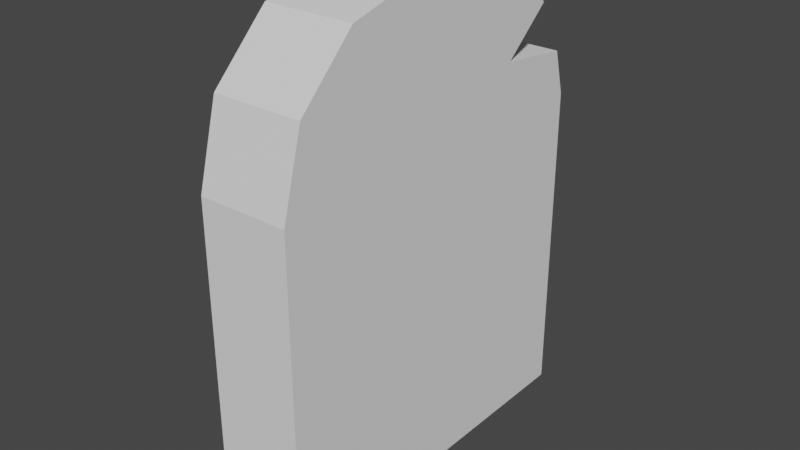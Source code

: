 # Source: tombstone6.blend  (saved by Blender 3.6.11; exported with 4.5.12 LTS)
import bpy
from mathutils import Matrix  # noqa: F401  (used for matrix-valued properties, if any)

bpy.ops.wm.read_factory_settings(use_empty=True)
scene = bpy.context.scene
scene.name = 'Scene'

# ---- collections
col_collection = bpy.data.collections.new('Collection'); scene.collection.children.link(col_collection)

# ---- world
world_world = bpy.data.worlds.new('World'); scene.world = world_world
world_world.use_nodes = True; world_world.node_tree.nodes.clear()
_N = world_world.node_tree.nodes; _L = world_world.node_tree.links
n0 = _N.new('ShaderNodeOutputWorld'); n0.name = 'World Output'; n0.location = (300, 300)
n1 = _N.new('ShaderNodeBackground'); n1.name = 'Background'; n1.location = (10, 300)
n1.inputs[0].default_value = (0.05088, 0.05088, 0.05088, 1.0)
_L.new(n1.outputs[0], n0.inputs[0])
n0.is_active_output = True
world_world.color = (0.05088, 0.05088, 0.05088)
world_world.use_sun_shadow = False
world_world.sun_shadow_jitter_overblur = 0.0

# ---- meshes
me_cube = bpy.data.meshes.new('Cube')
me_cube.from_pydata([(-0.1879, -0.7715, 1.788e-07), (-0.1879, 0.7715, 1.788e-07), (0.1879, -0.7715, 1.788e-07), (0.1879, 0.7715, 1.788e-07), (-0.1879, -0.7715, 1.347), (-0.1879, -0.1186, 2.0), (-0.1879, -0.684, 1.674), (-0.1879, -0.4451, 1.913), (-0.1879, 0.1186, 2.0), (-0.1879, 0.7715, 1.347), (-0.1879, 0.4451, 1.913), (0.1879, -0.1186, 2.0), (0.1879, -0.7715, 1.347), (0.1879, -0.4451, 1.913), (0.1879, -0.684, 1.674), (0.1879, 0.7715, 1.347), (0.1879, 0.1186, 2.0), (0.1879, 0.4451, 1.913), (0.1879, 0.6065, 1.751), (0.1879, 0.7213, 1.534), (-0.1879, 0.547, 1.811), (-0.1879, 0.7216, 1.534), (0.1879, 0.4004, 1.572), (-0.1879, 0.2962, 1.556)], [], [(16, 8, 5, 11), (3, 15, 19, 22, 18, 17, 16, 11, 13, 14, 12, 2), (0, 4, 6, 7, 5, 8, 10, 20, 23, 21, 9, 1), (1, 3, 2, 0), (1, 9, 15, 3), (8, 16, 17, 10), (10, 17, 18, 20), (22, 19, 21, 23), (11, 5, 7, 13), (13, 7, 6, 14), (14, 6, 4, 12), (2, 12, 4, 0), (21, 19, 15, 9), (23, 20, 18, 22)])
_uv = me_cube.uv_layers.new(name='UVMap')
_uv.uv.foreach_set('vector', [0.625, 0.6058, 0.875, 0.6058, 0.875, 0.6442, 0.625, 0.6442, 0.375, 0.5, 0.5434, 0.5, 0.5668, 0.5081, 0.5715, 0.5601, 0.5939, 0.5267, 0.6141, 0.5529, 0.625, 0.6058, 0.625, 0.6442, 0.6141, 0.6971, 0.5842, 0.7358, 0.5434, 0.75, 0.375, 0.75, 0.375, 0.0, 0.5434, 0.0, 0.5842, 0.01417, 0.6141, 0.05289, 0.625, 0.1058, 0.625, 0.1442, 0.6141, 0.1971, 0.6013, 0.2136, 0.5696, 0.173, 0.5667, 0.2419, 0.5434, 0.25, 0.375, 0.25, 0.125, 0.5, 0.375, 0.5, 0.375, 0.75, 0.125, 0.75, 0.375, 0.25, 0.5434, 0.25, 0.5434, 0.5, 0.375, 0.5, 0.875, 0.6058, 0.625, 0.6058, 0.625, 0.5, 0.875, 0.5, 0.625, 0.25, 0.625, 0.5, 0.5974, 0.5, 0.6076, 0.25, 0.5715, 0.5601, 0.5668, 0.5081, 0.5667, 0.25, 0.5696, 0.173, 0.625, 0.6442, 0.875, 0.6442, 0.875, 0.75, 0.625, 0.75, 0.625, 0.75, 0.625, 1.0, 0.5842, 1.0, 0.5842, 0.75, 0.5842, 0.75, 0.5842, 1.0, 0.5434, 1.0, 0.5434, 0.75, 0.375, 0.75, 0.5434, 0.75, 0.5434, 1.0, 0.375, 1.0, 0.5667, 0.25, 0.5668, 0.5, 0.5434, 0.5, 0.5434, 0.25, 0.5696, 0.173, 0.6013, 0.2136, 0.5974, 0.5, 0.5715, 0.5601])
me_cube.update()

# ---- objects
ob_cube = bpy.data.objects.new('Cube', me_cube)

# ---- transforms, parenting, visibility, modifiers, constraints
ob_cube.location = (0.0, 0.0, 0.0)
ob_cube.scale = (2.609, 2.609, 2.609)

# ---- collection membership
col_collection.objects.link(ob_cube)

# ---- scene / render settings (as saved in the file)
scene.frame_start = 1; scene.frame_end = 250; scene.frame_set(1)
scene.render.engine = 'BLENDER_EEVEE_NEXT'
scene.cycles.sampling_pattern = 'TABULATED_SOBOL'
scene.view_settings.view_transform = 'Filmic'
bpy.context.view_layer.update()

# ---- added for rendering (the .blend has no active camera and no usable light): camera, sun
cam_auto = bpy.data.cameras.new('AutoCamera')
cam_auto.lens = 50.0
cam_auto.sensor_width = 36.0
cam_auto.clip_end = 1000.0
ob_auto_camera = bpy.data.objects.new('AutoCamera', cam_auto)
scene.collection.objects.link(ob_auto_camera)
ob_auto_camera.location = (6.16476, -7.39772, 7.54082)
ob_auto_camera.rotation_euler = (1.09748, -7.21219e-08, 0.694738)
scene.camera = ob_auto_camera
light_auto_sun = bpy.data.lights.new('AutoSun', 'SUN')
light_auto_sun.energy = 3.0
light_auto_sun.angle = 0.0523599
ob_auto_sun = bpy.data.objects.new('AutoSun', light_auto_sun)
scene.collection.objects.link(ob_auto_sun)
ob_auto_sun.rotation_euler = (0.872665, 0.174533, 0.523599)
bpy.context.view_layer.update()
